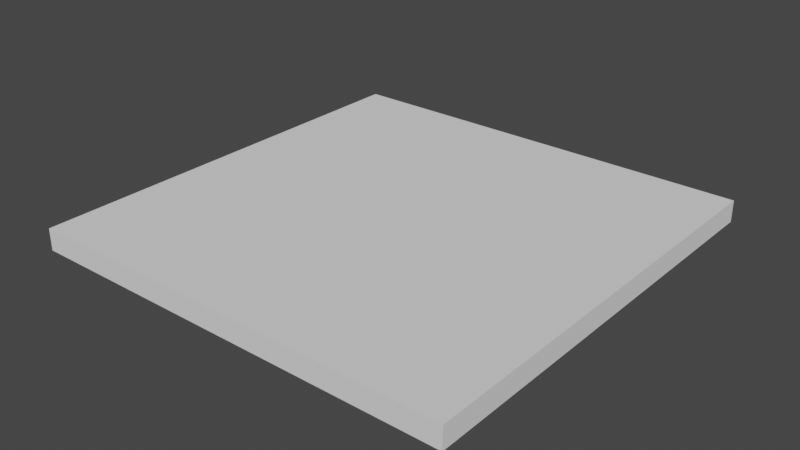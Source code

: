 # Source: 210902_python_3D_rectangle.blend  (saved by Blender 2.93.20; exported with 4.5.12 LTS)
import bpy
from mathutils import Matrix  # noqa: F401  (used for matrix-valued properties, if any)

bpy.ops.wm.read_factory_settings(use_empty=True)
scene = bpy.context.scene
scene.name = 'Scene'

# ---- collections
col_collection = bpy.data.collections.new('Collection'); scene.collection.children.link(col_collection)

# ---- materials (node trees are filled in below, after node groups)
mat_layer_material_full = bpy.data.materials.new('Layer_material_full')
mat_layer_material_full.use_transparent_shadow = False

# ---- material node trees

# ---- world
world_world = bpy.data.worlds.new('World'); scene.world = world_world
world_world.use_nodes = True; world_world.node_tree.nodes.clear()
_N = world_world.node_tree.nodes; _L = world_world.node_tree.links
n0 = _N.new('ShaderNodeOutputWorld'); n0.name = 'World Output'; n0.location = (300, 300)
n1 = _N.new('ShaderNodeBackground'); n1.name = 'Background'; n1.location = (10, 300)
n1.inputs[0].default_value = (0.05088, 0.05088, 0.05088, 1.0)
_L.new(n1.outputs[0], n0.inputs[0])
n0.is_active_output = True
world_world.color = (0.05088, 0.05088, 0.05088)
world_world.use_sun_shadow = False
world_world.sun_shadow_jitter_overblur = 0.0

# ---- meshes
me_cube_010 = bpy.data.meshes.new('Cube.010')
me_cube_010.from_pydata([(-5.0, -5.0, -0.25), (-5.0, -5.0, 0.25), (-5.0, 5.0, -0.25), (-5.0, 5.0, 0.25), (5.0, -5.0, -0.25), (5.0, -5.0, 0.25), (5.0, 5.0, -0.25), (5.0, 5.0, 0.25)], [], [(0, 1, 3, 2), (2, 3, 7, 6), (6, 7, 5, 4), (4, 5, 1, 0), (2, 6, 4, 0), (7, 3, 1, 5)])
_uv = me_cube_010.uv_layers.new(name='UVMap')
_uv.uv.foreach_set('vector', [0.375, 0.0, 0.625, 0.0, 0.625, 0.25, 0.375, 0.25, 0.375, 0.25, 0.625, 0.25, 0.625, 0.5, 0.375, 0.5, 0.375, 0.5, 0.625, 0.5, 0.625, 0.75, 0.375, 0.75, 0.375, 0.75, 0.625, 0.75, 0.625, 1.0, 0.375, 1.0, 0.125, 0.5, 0.375, 0.5, 0.375, 0.75, 0.125, 0.75, 0.625, 0.5, 0.875, 0.5, 0.875, 0.75, 0.625, 0.75])
me_cube_010.materials.append(mat_layer_material_full)
me_cube_010.use_remesh_fix_poles = True
me_cube_010.use_remesh_preserve_attributes = False
me_cube_010.update()

# ---- objects
ob_slice_01 = bpy.data.objects.new('Slice_01', me_cube_010)

# ---- transforms, parenting, visibility, modifiers, constraints
ob_slice_01.location = (0.0, 0.0, 0.25)

# ---- collection membership
col_collection.objects.link(ob_slice_01)

# ---- scene / render settings (as saved in the file)
scene.frame_start = 1; scene.frame_end = 250; scene.frame_set(1)
scene.render.engine = 'BLENDER_EEVEE_NEXT'
scene.cycles.use_denoising = False
scene.cycles.samples = 128
scene.cycles.sampling_pattern = 'TABULATED_SOBOL'
scene.cycles.use_adaptive_sampling = False
scene.cycles.use_light_tree = False
scene.view_settings.view_transform = 'Filmic'
bpy.context.view_layer.update()

# ---- added for rendering (the .blend has no active camera and no usable light): camera, sun
cam_auto = bpy.data.cameras.new('AutoCamera')
cam_auto.lens = 50.0
cam_auto.sensor_width = 36.0
cam_auto.clip_end = 1000.0
ob_auto_camera = bpy.data.objects.new('AutoCamera', cam_auto)
scene.collection.objects.link(ob_auto_camera)
ob_auto_camera.location = (13.0928, -15.7114, 10.7243)
ob_auto_camera.rotation_euler = (1.09748, -7.21219e-08, 0.694738)
scene.camera = ob_auto_camera
light_auto_sun = bpy.data.lights.new('AutoSun', 'SUN')
light_auto_sun.energy = 3.0
light_auto_sun.angle = 0.0523599
ob_auto_sun = bpy.data.objects.new('AutoSun', light_auto_sun)
scene.collection.objects.link(ob_auto_sun)
ob_auto_sun.rotation_euler = (0.872665, 0.174533, 0.523599)
bpy.context.view_layer.update()
